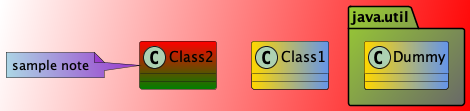

The diagram above was rendered by PlantUML. Its source (embedded in the PNG):
@startuml

skinparam backgroundcolor white/red
skinparam classBackgroundColor gold|CornflowerBlue

class Class1

class Class2 #red-green

note left of Class2 #LightBlue\9932CC
sample note
end note

package "java.util" #YellowGreen/DimGray {
	class Dummy
}

@enduml